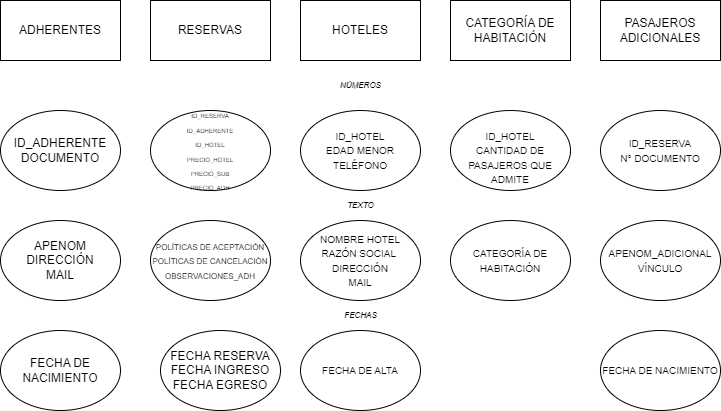

The diagram above was exported from draw.io. Its source (the exported page's mxGraphModel, read from the mxfile embedded in the PNG):
<mxGraphModel dx="1044" dy="535" grid="1" gridSize="10" guides="1" tooltips="1" connect="1" arrows="1" fold="1" page="1" pageScale="1" pageWidth="827" pageHeight="1169" math="0" shadow="0">
  <root>
    <mxCell id="0" />
    <mxCell id="1" parent="0" />
    <mxCell id="8hOnzOleqQwNhecNrkAw-1" value="ADHERENTES" style="rounded=0;whiteSpace=wrap;html=1;" parent="1" vertex="1">
      <mxGeometry x="40" y="70" width="120" height="60" as="geometry" />
    </mxCell>
    <mxCell id="8hOnzOleqQwNhecNrkAw-2" value="RESERVAS" style="rounded=0;whiteSpace=wrap;html=1;" parent="1" vertex="1">
      <mxGeometry x="190" y="70" width="120" height="60" as="geometry" />
    </mxCell>
    <mxCell id="8hOnzOleqQwNhecNrkAw-3" value="HOTELES" style="rounded=0;whiteSpace=wrap;html=1;" parent="1" vertex="1">
      <mxGeometry x="340" y="70" width="120" height="60" as="geometry" />
    </mxCell>
    <mxCell id="8hOnzOleqQwNhecNrkAw-4" value="CATEGORÍA DE HABITACIÓN" style="rounded=0;whiteSpace=wrap;html=1;" parent="1" vertex="1">
      <mxGeometry x="490" y="70" width="120" height="60" as="geometry" />
    </mxCell>
    <mxCell id="8hOnzOleqQwNhecNrkAw-5" value="PASAJEROS ADICIONALES" style="rounded=0;whiteSpace=wrap;html=1;" parent="1" vertex="1">
      <mxGeometry x="640" y="70" width="120" height="60" as="geometry" />
    </mxCell>
    <mxCell id="8hOnzOleqQwNhecNrkAw-6" value="&lt;div&gt;&lt;br&gt;&lt;/div&gt;ID_ADHERENTE&lt;div&gt;DOCUMENTO&lt;/div&gt;&lt;div&gt;&lt;br&gt;&lt;/div&gt;" style="ellipse;whiteSpace=wrap;html=1;" parent="1" vertex="1">
      <mxGeometry x="40" y="180" width="120" height="80" as="geometry" />
    </mxCell>
    <mxCell id="8hOnzOleqQwNhecNrkAw-8" value="&lt;div&gt;APENOM&lt;/div&gt;&lt;div&gt;DIRECCIÓN&lt;/div&gt;&lt;div&gt;MAIL&lt;/div&gt;" style="ellipse;whiteSpace=wrap;html=1;" parent="1" vertex="1">
      <mxGeometry x="40" y="290" width="120" height="80" as="geometry" />
    </mxCell>
    <mxCell id="8hOnzOleqQwNhecNrkAw-9" value="&lt;div&gt;FECHA DE NACIMIENTO&lt;/div&gt;" style="ellipse;whiteSpace=wrap;html=1;" parent="1" vertex="1">
      <mxGeometry x="40" y="400" width="120" height="80" as="geometry" />
    </mxCell>
    <mxCell id="8hOnzOleqQwNhecNrkAw-10" value="&lt;div&gt;&lt;font style=&quot;font-size: 6px;&quot;&gt;ID_RESERVA&lt;/font&gt;&lt;/div&gt;&lt;div&gt;&lt;font style=&quot;font-size: 6px;&quot;&gt;ID_ADHERENTE&lt;/font&gt;&lt;/div&gt;&lt;div&gt;&lt;font style=&quot;font-size: 6px;&quot;&gt;ID_HOTEL&lt;/font&gt;&lt;/div&gt;&lt;div&gt;&lt;font style=&quot;font-size: 6px;&quot;&gt;PRECIO_HOTEL&lt;/font&gt;&lt;/div&gt;&lt;div&gt;&lt;font style=&quot;font-size: 6px;&quot;&gt;PRECIO_SUB&lt;/font&gt;&lt;/div&gt;&lt;div&gt;&lt;font style=&quot;font-size: 6px;&quot;&gt;PRECIO_ADH&lt;/font&gt;&lt;/div&gt;" style="ellipse;whiteSpace=wrap;html=1;" parent="1" vertex="1">
      <mxGeometry x="190" y="180" width="120" height="80" as="geometry" />
    </mxCell>
    <mxCell id="8hOnzOleqQwNhecNrkAw-11" value="&lt;div&gt;&lt;span style=&quot;font-size: 8px; background-color: transparent;&quot;&gt;POLÍTICAS DE ACEPTACIÓN&lt;/span&gt;&lt;br&gt;&lt;/div&gt;&lt;div&gt;&lt;font style=&quot;font-size: 8px;&quot;&gt;POLÍTICAS DE CANCELACIÓN&lt;/font&gt;&lt;/div&gt;&lt;div&gt;&lt;font style=&quot;font-size: 8px;&quot;&gt;OBSERVACIONES_ADH&lt;/font&gt;&lt;/div&gt;" style="ellipse;whiteSpace=wrap;html=1;" parent="1" vertex="1">
      <mxGeometry x="190" y="290" width="120" height="80" as="geometry" />
    </mxCell>
    <mxCell id="8hOnzOleqQwNhecNrkAw-12" value="&lt;div&gt;FECHA RESERVA&lt;/div&gt;&lt;div&gt;FECHA INGRESO&lt;/div&gt;&lt;div&gt;FECHA EGRESO&lt;/div&gt;" style="ellipse;whiteSpace=wrap;html=1;" parent="1" vertex="1">
      <mxGeometry x="200" y="400" width="120" height="80" as="geometry" />
    </mxCell>
    <mxCell id="8hOnzOleqQwNhecNrkAw-13" value="&lt;div&gt;&lt;span style=&quot;font-size: 10px;&quot;&gt;ID_HOTEL&lt;/span&gt;&lt;/div&gt;&lt;div&gt;&lt;span style=&quot;font-size: 10px;&quot;&gt;EDAD MENOR&lt;/span&gt;&lt;/div&gt;&lt;div&gt;&lt;span style=&quot;font-size: 10px;&quot;&gt;TELÉFONO&lt;/span&gt;&lt;/div&gt;" style="ellipse;whiteSpace=wrap;html=1;" parent="1" vertex="1">
      <mxGeometry x="340" y="180" width="120" height="80" as="geometry" />
    </mxCell>
    <mxCell id="8hOnzOleqQwNhecNrkAw-14" value="&lt;span style=&quot;font-size: 10px;&quot;&gt;NOMBRE HOTEL&lt;/span&gt;&lt;div&gt;&lt;span style=&quot;font-size: 10px;&quot;&gt;RAZÓN SOCIAL&amp;nbsp;&lt;/span&gt;&lt;/div&gt;&lt;div&gt;&lt;span style=&quot;font-size: 10px;&quot;&gt;DIRECCIÓN&lt;/span&gt;&lt;/div&gt;&lt;div&gt;&lt;span style=&quot;font-size: 10px;&quot;&gt;MAIL&lt;/span&gt;&lt;/div&gt;" style="ellipse;whiteSpace=wrap;html=1;" parent="1" vertex="1">
      <mxGeometry x="340" y="290" width="120" height="80" as="geometry" />
    </mxCell>
    <mxCell id="8hOnzOleqQwNhecNrkAw-15" value="&lt;span style=&quot;font-size: 10px;&quot;&gt;FECHA DE ALTA&lt;/span&gt;" style="ellipse;whiteSpace=wrap;html=1;" parent="1" vertex="1">
      <mxGeometry x="340" y="400" width="120" height="80" as="geometry" />
    </mxCell>
    <mxCell id="8hOnzOleqQwNhecNrkAw-16" value="&lt;div&gt;&lt;span style=&quot;font-size: 10px;&quot;&gt;&lt;br&gt;&lt;/span&gt;&lt;/div&gt;&lt;div&gt;&lt;br&gt;&lt;/div&gt;&lt;span style=&quot;font-size: 10px;&quot;&gt;ID_HOTEL&lt;/span&gt;&lt;div&gt;&lt;span style=&quot;font-size: 10px;&quot;&gt;CANTIDAD DE PASAJEROS QUE ADMITE&lt;br&gt;&lt;/span&gt;&lt;div&gt;&lt;span style=&quot;font-size: 10px;&quot;&gt;&lt;br&gt;&lt;/span&gt;&lt;/div&gt;&lt;/div&gt;" style="ellipse;whiteSpace=wrap;html=1;" parent="1" vertex="1">
      <mxGeometry x="490" y="180" width="120" height="80" as="geometry" />
    </mxCell>
    <mxCell id="8hOnzOleqQwNhecNrkAw-17" value="&lt;div&gt;&lt;span style=&quot;font-size: 10px;&quot;&gt;CATEGORÍA DE HABITACIÓN&lt;/span&gt;&lt;/div&gt;" style="ellipse;whiteSpace=wrap;html=1;" parent="1" vertex="1">
      <mxGeometry x="490" y="290" width="120" height="80" as="geometry" />
    </mxCell>
    <mxCell id="8hOnzOleqQwNhecNrkAw-18" value="&lt;div&gt;&lt;div&gt;&lt;span style=&quot;font-size: 10px;&quot;&gt;&lt;br&gt;&lt;/span&gt;&lt;/div&gt;&lt;div&gt;&lt;br&gt;&lt;/div&gt;&lt;/div&gt;&lt;div&gt;&lt;span style=&quot;font-size: 10px;&quot;&gt;ID_RESERVA&lt;/span&gt;&lt;/div&gt;&lt;div&gt;&lt;span style=&quot;font-size: 10px;&quot;&gt;N° DOCUMENTO&lt;/span&gt;&lt;/div&gt;&lt;div&gt;&lt;br&gt;&lt;/div&gt;&lt;div&gt;&lt;span style=&quot;font-size: 10px;&quot;&gt;&lt;br&gt;&lt;/span&gt;&lt;/div&gt;" style="ellipse;whiteSpace=wrap;html=1;" parent="1" vertex="1">
      <mxGeometry x="640" y="180" width="120" height="80" as="geometry" />
    </mxCell>
    <mxCell id="8hOnzOleqQwNhecNrkAw-19" value="&lt;div&gt;&lt;div&gt;&lt;span style=&quot;font-size: 10px;&quot;&gt;APENOM_ADICIONAL&lt;/span&gt;&lt;/div&gt;&lt;/div&gt;&lt;div&gt;&lt;span style=&quot;font-size: 10px;&quot;&gt;VÍNCULO&lt;/span&gt;&lt;/div&gt;" style="ellipse;whiteSpace=wrap;html=1;" parent="1" vertex="1">
      <mxGeometry x="640" y="290" width="120" height="80" as="geometry" />
    </mxCell>
    <mxCell id="8hOnzOleqQwNhecNrkAw-20" value="&lt;div&gt;&lt;div&gt;&lt;span style=&quot;font-size: 10px;&quot;&gt;FECHA DE NACIMIENTO&lt;/span&gt;&lt;/div&gt;&lt;/div&gt;" style="ellipse;whiteSpace=wrap;html=1;" parent="1" vertex="1">
      <mxGeometry x="640" y="400" width="120" height="80" as="geometry" />
    </mxCell>
    <mxCell id="8hOnzOleqQwNhecNrkAw-25" value="NÚMEROS" style="text;html=1;align=center;verticalAlign=middle;resizable=0;points=[];autosize=1;strokeColor=none;fillColor=none;fontStyle=2;fontSize=8;" parent="1" vertex="1">
      <mxGeometry x="370" y="145" width="60" height="20" as="geometry" />
    </mxCell>
    <mxCell id="8hOnzOleqQwNhecNrkAw-29" value="TEXTO" style="text;html=1;align=center;verticalAlign=middle;resizable=0;points=[];autosize=1;strokeColor=none;fillColor=none;fontStyle=2;fontSize=8;" parent="1" vertex="1">
      <mxGeometry x="375" y="265" width="50" height="20" as="geometry" />
    </mxCell>
    <mxCell id="8hOnzOleqQwNhecNrkAw-30" value="FECHAS" style="text;html=1;align=center;verticalAlign=middle;resizable=0;points=[];autosize=1;strokeColor=none;fillColor=none;fontStyle=2;fontSize=8;" parent="1" vertex="1">
      <mxGeometry x="370" y="375" width="60" height="20" as="geometry" />
    </mxCell>
  </root>
</mxGraphModel>